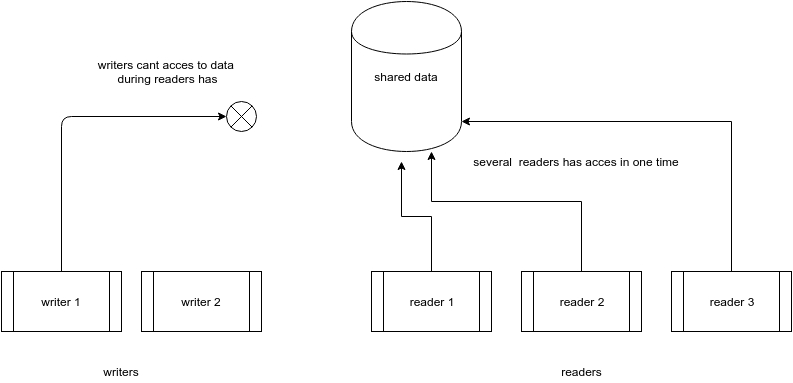

The diagram above was exported from draw.io. Its source (the exported page's mxGraphModel, read from the mxfile embedded in the PNG):
<mxGraphModel dx="1377" dy="766" grid="1" gridSize="10" guides="1" tooltips="1" connect="1" arrows="1" fold="1" page="1" pageScale="1" pageWidth="850" pageHeight="1100" background="#ffffff" math="0" shadow="0">
  <root>
    <mxCell id="0" />
    <mxCell id="1" parent="0" />
    <mxCell id="5c80c71afb1e9bc0-111" value="shared data" style="shape=cylinder;whiteSpace=wrap;html=1;" vertex="1" parent="1">
      <mxGeometry x="380" y="80" width="110" height="150" as="geometry" />
    </mxCell>
    <mxCell id="5c80c71afb1e9bc0-112" value="writer 1" style="shape=process;whiteSpace=wrap;html=1;" vertex="1" parent="1">
      <mxGeometry x="30" y="350" width="120" height="60" as="geometry" />
    </mxCell>
    <mxCell id="5c80c71afb1e9bc0-113" value="writer 2" style="shape=process;whiteSpace=wrap;html=1;" vertex="1" parent="1">
      <mxGeometry x="170" y="350" width="120" height="60" as="geometry" />
    </mxCell>
    <mxCell id="5c80c71afb1e9bc0-121" style="edgeStyle=orthogonalEdgeStyle;rounded=0;html=1;jettySize=auto;orthogonalLoop=1;" edge="1" parent="1" source="5c80c71afb1e9bc0-114">
      <mxGeometry relative="1" as="geometry">
        <mxPoint x="430" y="240" as="targetPoint" />
      </mxGeometry>
    </mxCell>
    <mxCell id="5c80c71afb1e9bc0-114" value="reader 1" style="shape=process;whiteSpace=wrap;html=1;" vertex="1" parent="1">
      <mxGeometry x="400" y="350" width="120" height="60" as="geometry" />
    </mxCell>
    <mxCell id="5c80c71afb1e9bc0-122" style="edgeStyle=orthogonalEdgeStyle;rounded=0;html=1;jettySize=auto;orthogonalLoop=1;" edge="1" parent="1" source="5c80c71afb1e9bc0-115" target="5c80c71afb1e9bc0-111">
      <mxGeometry relative="1" as="geometry">
        <mxPoint x="460" y="240" as="targetPoint" />
        <Array as="points">
          <mxPoint x="610" y="280" />
          <mxPoint x="460" y="280" />
        </Array>
      </mxGeometry>
    </mxCell>
    <mxCell id="5c80c71afb1e9bc0-115" value="reader 2" style="shape=process;whiteSpace=wrap;html=1;" vertex="1" parent="1">
      <mxGeometry x="550" y="350" width="120" height="60" as="geometry" />
    </mxCell>
    <mxCell id="5c80c71afb1e9bc0-123" style="edgeStyle=orthogonalEdgeStyle;rounded=0;html=1;jettySize=auto;orthogonalLoop=1;entryX=1;entryY=0.8;entryPerimeter=0;" edge="1" parent="1" source="5c80c71afb1e9bc0-116" target="5c80c71afb1e9bc0-111">
      <mxGeometry relative="1" as="geometry">
        <mxPoint x="510" y="240" as="targetPoint" />
        <Array as="points">
          <mxPoint x="760" y="200" />
        </Array>
      </mxGeometry>
    </mxCell>
    <mxCell id="5c80c71afb1e9bc0-116" value="reader 3" style="shape=process;whiteSpace=wrap;html=1;" vertex="1" parent="1">
      <mxGeometry x="700" y="350" width="120" height="60" as="geometry" />
    </mxCell>
    <mxCell id="5c80c71afb1e9bc0-117" value="" style="endArrow=classic;html=1;exitX=0.5;exitY=0;entryX=0;entryY=0.5;" edge="1" parent="1" source="5c80c71afb1e9bc0-112" target="5c80c71afb1e9bc0-120">
      <mxGeometry width="50" height="50" relative="1" as="geometry">
        <mxPoint x="10" y="60" as="sourcePoint" />
        <mxPoint x="250" y="200" as="targetPoint" />
        <Array as="points">
          <mxPoint x="90" y="195" />
        </Array>
      </mxGeometry>
    </mxCell>
    <mxCell id="5c80c71afb1e9bc0-119" value="writers" style="text;html=1;strokeColor=none;fillColor=none;align=center;verticalAlign=middle;whiteSpace=wrap;overflow=hidden;" vertex="1" parent="1">
      <mxGeometry x="130" y="440" width="40" height="20" as="geometry" />
    </mxCell>
    <mxCell id="5c80c71afb1e9bc0-120" value="" style="shape=sumEllipse;perimeter=ellipsePerimeter;whiteSpace=wrap;html=1;" vertex="1" parent="1">
      <mxGeometry x="255" y="180" width="30" height="30" as="geometry" />
    </mxCell>
    <mxCell id="5c80c71afb1e9bc0-124" value="several &amp;nbsp;readers has acces in one time" style="text;html=1;strokeColor=none;fillColor=none;align=center;verticalAlign=middle;whiteSpace=wrap;overflow=hidden;" vertex="1" parent="1">
      <mxGeometry x="500" y="230" width="210" height="20" as="geometry" />
    </mxCell>
    <mxCell id="5c80c71afb1e9bc0-125" value="writers cant acces to data&amp;nbsp;&lt;div&gt;during readers has&lt;/div&gt;" style="text;html=1;strokeColor=none;fillColor=none;align=center;verticalAlign=middle;whiteSpace=wrap;overflow=hidden;" vertex="1" parent="1">
      <mxGeometry x="80" y="130" width="230" height="40" as="geometry" />
    </mxCell>
    <mxCell id="5c80c71afb1e9bc0-126" value="readers" style="text;html=1;strokeColor=none;fillColor=none;align=center;verticalAlign=middle;whiteSpace=wrap;overflow=hidden;" vertex="1" parent="1">
      <mxGeometry x="575" y="440" width="70" height="20" as="geometry" />
    </mxCell>
  </root>
</mxGraphModel>